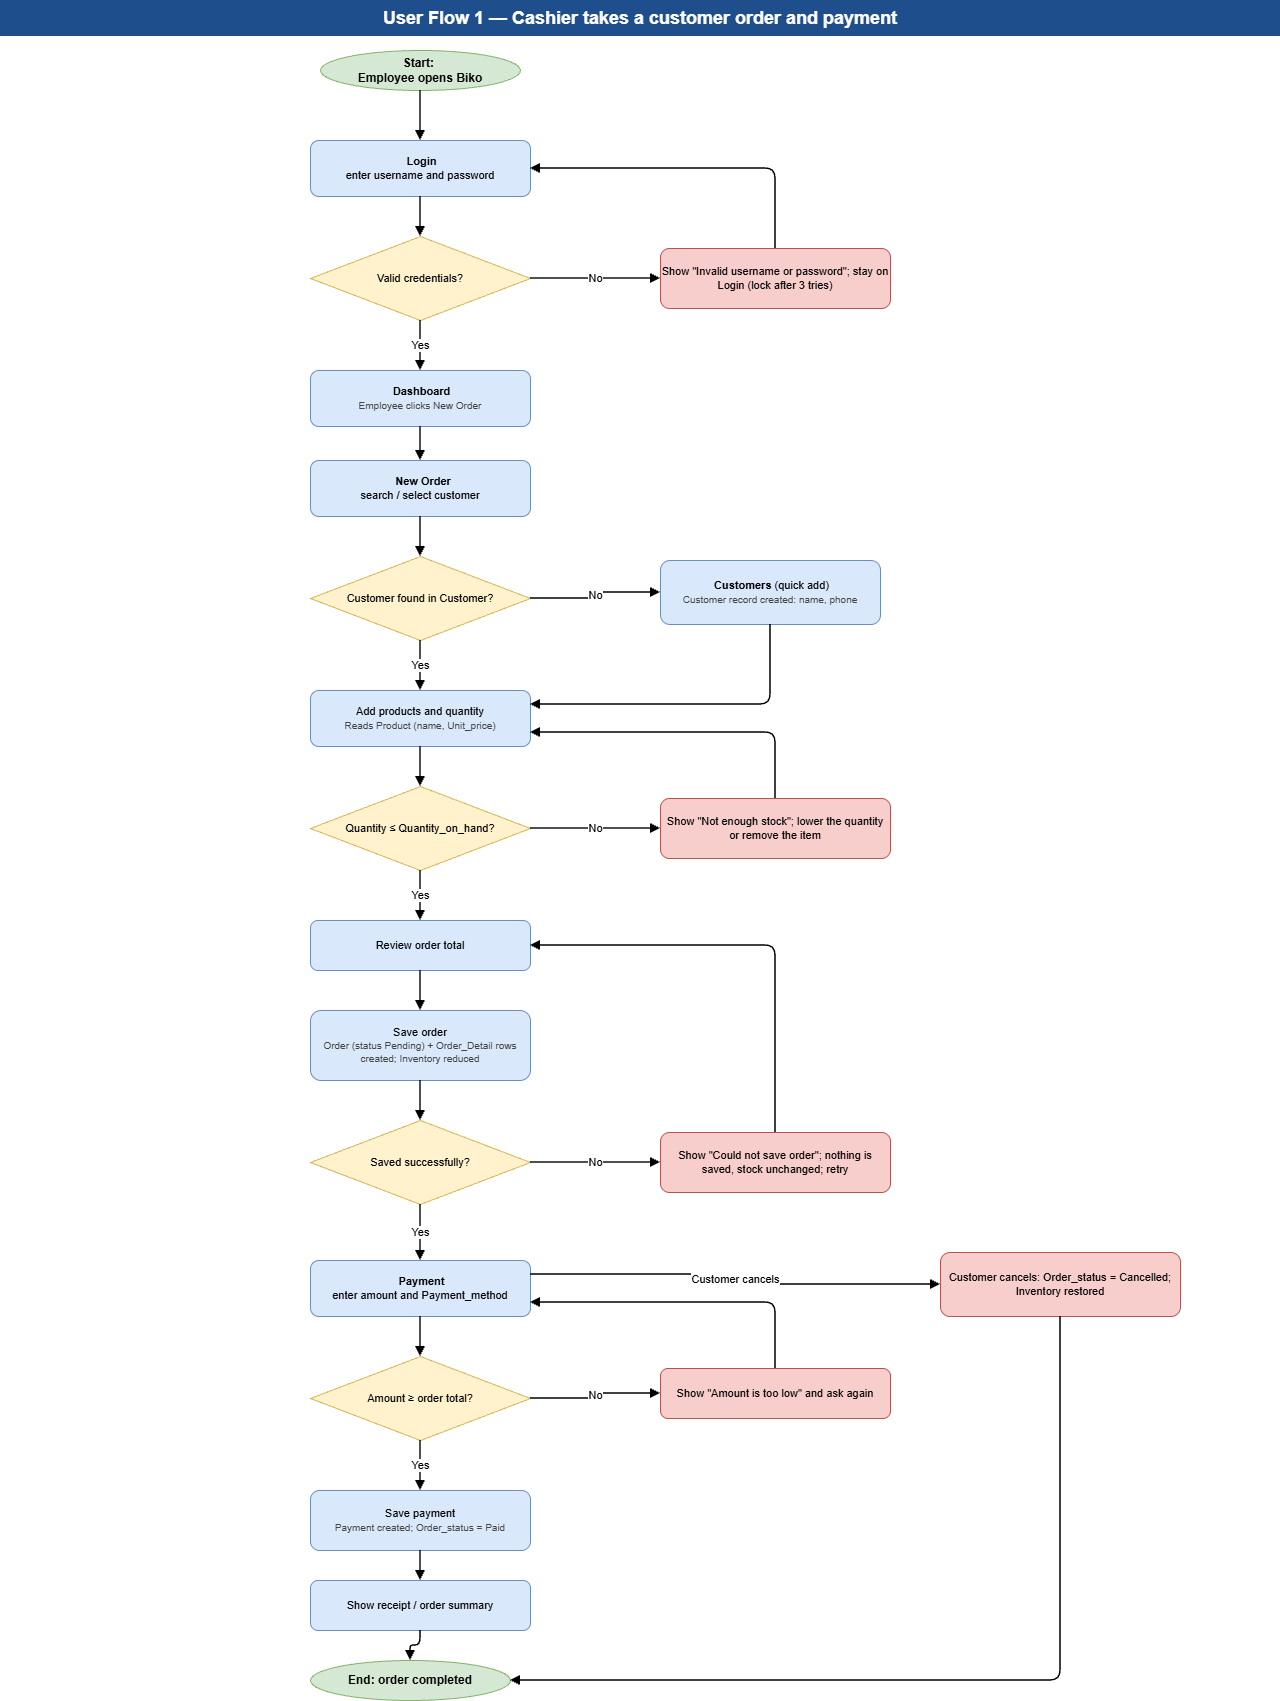

The diagram above was exported from draw.io. Its source (the exported page's mxGraphModel, read from the mxfile embedded in the PNG):
<mxGraphModel dx="2225" dy="1343" grid="1" gridSize="10" guides="1" tooltips="1" connect="1" arrows="1" fold="1" page="1" pageScale="1" pageWidth="1654" pageHeight="2339" math="0" shadow="0">
  <root>
    <mxCell id="0" />
    <mxCell id="1" parent="0" />
    <mxCell id="c2" parent="1" style="html=1;whiteSpace=wrap;fontFamily=Helvetica;fillColor=#1F4E8C;strokeColor=none;fontColor=#FFFFFF;fontSize=18;fontStyle=1;" value="User Flow 1 — Cashier takes a customer order and payment" vertex="1">
      <mxGeometry height="36" width="1280" x="20" y="10" as="geometry" />
    </mxCell>
    <mxCell id="c4" parent="1" style="html=1;whiteSpace=wrap;fontFamily=Helvetica;ellipse;fillColor=#D5E8D4;strokeColor=#82B366;fontStyle=1;fontSize=12;" value="Start:&amp;nbsp;&lt;div&gt;Employee opens Biko&lt;/div&gt;" vertex="1">
      <mxGeometry height="40" width="200" x="340" y="60" as="geometry" />
    </mxCell>
    <mxCell id="c5" parent="1" style="html=1;whiteSpace=wrap;fontFamily=Helvetica;rounded=1;fillColor=#DAE8FC;strokeColor=#6C8EBF;fontSize=11;" value="&lt;b&gt;&amp;nbsp;Login&lt;/b&gt;&lt;br&gt;enter username and password" vertex="1">
      <mxGeometry height="56" width="220" x="330" y="150" as="geometry" />
    </mxCell>
    <mxCell id="c6" parent="1" style="html=1;whiteSpace=wrap;fontFamily=Helvetica;rhombus;fillColor=#FFF2CC;strokeColor=#D6B656;fontSize=11;" value="Valid credentials?" vertex="1">
      <mxGeometry height="84" width="220" x="330" y="246" as="geometry" />
    </mxCell>
    <mxCell id="c7" parent="1" style="html=1;whiteSpace=wrap;fontFamily=Helvetica;rounded=1;fillColor=#F8CECC;strokeColor=#B85450;fontSize=11;" value="Show &quot;Invalid username or password&quot;; stay on Login (lock after 3 tries)" vertex="1">
      <mxGeometry height="60" width="230" x="680" y="258" as="geometry" />
    </mxCell>
    <mxCell id="c8" parent="1" style="html=1;whiteSpace=wrap;fontFamily=Helvetica;rounded=1;fillColor=#DAE8FC;strokeColor=#6C8EBF;fontSize=11;" value="&lt;b&gt;&amp;nbsp;Dashboard&lt;/b&gt;&lt;br&gt;&lt;font style=&quot;font-size: 10px; color: rgb(68, 68, 68);&quot;&gt;Employee clicks New Order&lt;/font&gt;" vertex="1">
      <mxGeometry height="56" width="220" x="330" y="380" as="geometry" />
    </mxCell>
    <mxCell id="c9" parent="1" style="html=1;whiteSpace=wrap;fontFamily=Helvetica;rounded=1;fillColor=#DAE8FC;strokeColor=#6C8EBF;fontSize=11;" value="&lt;b&gt;&amp;nbsp; New Order&lt;/b&gt;&lt;br&gt;search / select customer" vertex="1">
      <mxGeometry height="56" width="220" x="330" y="470" as="geometry" />
    </mxCell>
    <mxCell id="c10" parent="1" style="html=1;whiteSpace=wrap;fontFamily=Helvetica;rhombus;fillColor=#FFF2CC;strokeColor=#D6B656;fontSize=11;" value="Customer found in Customer?" vertex="1">
      <mxGeometry height="84" width="220" x="330" y="566" as="geometry" />
    </mxCell>
    <mxCell id="c11" parent="1" style="html=1;whiteSpace=wrap;fontFamily=Helvetica;rounded=1;fillColor=#DAE8FC;strokeColor=#6C8EBF;fontSize=11;" value="&lt;b&gt;&amp;nbsp;Customers&lt;/b&gt; (quick add)&lt;br&gt;&lt;font style=&quot;font-size: 10px; color: rgb(68, 68, 68);&quot;&gt;Customer record created: name, phone&lt;/font&gt;" vertex="1">
      <mxGeometry height="64" width="220" x="680" y="570" as="geometry" />
    </mxCell>
    <mxCell id="c12" parent="1" style="html=1;whiteSpace=wrap;fontFamily=Helvetica;rounded=1;fillColor=#DAE8FC;strokeColor=#6C8EBF;fontSize=11;" value="Add products and quantity&lt;br&gt;&lt;font style='font-size:10px;color:#444'&gt;Reads Product (name, Unit_price)&lt;/font&gt;" vertex="1">
      <mxGeometry height="56" width="220" x="330" y="700" as="geometry" />
    </mxCell>
    <mxCell id="c13" parent="1" style="html=1;whiteSpace=wrap;fontFamily=Helvetica;rhombus;fillColor=#FFF2CC;strokeColor=#D6B656;fontSize=11;" value="Quantity ≤ Quantity_on_hand?" vertex="1">
      <mxGeometry height="84" width="220" x="330" y="796" as="geometry" />
    </mxCell>
    <mxCell id="c14" parent="1" style="html=1;whiteSpace=wrap;fontFamily=Helvetica;rounded=1;fillColor=#F8CECC;strokeColor=#B85450;fontSize=11;" value="Show &quot;Not enough stock&quot;; lower the quantity or remove the item" vertex="1">
      <mxGeometry height="60" width="230" x="680" y="808" as="geometry" />
    </mxCell>
    <mxCell id="c15" parent="1" style="html=1;whiteSpace=wrap;fontFamily=Helvetica;rounded=1;fillColor=#DAE8FC;strokeColor=#6C8EBF;fontSize=11;" value="Review order total" vertex="1">
      <mxGeometry height="50" width="220" x="330" y="930" as="geometry" />
    </mxCell>
    <mxCell id="c16" parent="1" style="html=1;whiteSpace=wrap;fontFamily=Helvetica;rounded=1;fillColor=#DAE8FC;strokeColor=#6C8EBF;fontSize=11;" value="Save order&lt;br&gt;&lt;font style='font-size:10px;color:#444'&gt;Order (status Pending) + Order_Detail rows created; Inventory reduced&lt;/font&gt;" vertex="1">
      <mxGeometry height="70" width="220" x="330" y="1020" as="geometry" />
    </mxCell>
    <mxCell id="c17" parent="1" style="html=1;whiteSpace=wrap;fontFamily=Helvetica;rhombus;fillColor=#FFF2CC;strokeColor=#D6B656;fontSize=11;" value="Saved successfully?" vertex="1">
      <mxGeometry height="84" width="220" x="330" y="1130" as="geometry" />
    </mxCell>
    <mxCell id="c18" parent="1" style="html=1;whiteSpace=wrap;fontFamily=Helvetica;rounded=1;fillColor=#F8CECC;strokeColor=#B85450;fontSize=11;" value="Show &quot;Could not save order&quot;; nothing is saved, stock unchanged; retry" vertex="1">
      <mxGeometry height="60" width="230" x="680" y="1142" as="geometry" />
    </mxCell>
    <mxCell id="c19" parent="1" style="html=1;whiteSpace=wrap;fontFamily=Helvetica;rounded=1;fillColor=#DAE8FC;strokeColor=#6C8EBF;fontSize=11;" value="&lt;b&gt;&amp;nbsp;Payment&lt;/b&gt;&lt;br&gt;enter amount and Payment_method" vertex="1">
      <mxGeometry height="56" width="220" x="330" y="1270" as="geometry" />
    </mxCell>
    <mxCell id="c20" parent="1" style="html=1;whiteSpace=wrap;fontFamily=Helvetica;rhombus;fillColor=#FFF2CC;strokeColor=#D6B656;fontSize=11;" value="Amount ≥ order total?" vertex="1">
      <mxGeometry height="84" width="220" x="330" y="1366" as="geometry" />
    </mxCell>
    <mxCell id="c21" parent="1" style="html=1;whiteSpace=wrap;fontFamily=Helvetica;rounded=1;fillColor=#F8CECC;strokeColor=#B85450;fontSize=11;" value="Show &quot;Amount is too low&quot; and ask again" vertex="1">
      <mxGeometry height="50" width="230" x="680" y="1378" as="geometry" />
    </mxCell>
    <mxCell id="c22" parent="1" style="html=1;whiteSpace=wrap;fontFamily=Helvetica;rounded=1;fillColor=#F8CECC;strokeColor=#B85450;fontSize=11;" value="Customer cancels: Order_status = Cancelled; Inventory restored" vertex="1">
      <mxGeometry height="64" width="240" x="960" y="1262" as="geometry" />
    </mxCell>
    <mxCell id="c23" parent="1" style="html=1;whiteSpace=wrap;fontFamily=Helvetica;rounded=1;fillColor=#DAE8FC;strokeColor=#6C8EBF;fontSize=11;" value="Save payment&lt;br&gt;&lt;font style='font-size:10px;color:#444'&gt;Payment created; Order_status = Paid&lt;/font&gt;" vertex="1">
      <mxGeometry height="60" width="220" x="330" y="1500" as="geometry" />
    </mxCell>
    <mxCell id="c24" parent="1" style="html=1;whiteSpace=wrap;fontFamily=Helvetica;rounded=1;fillColor=#DAE8FC;strokeColor=#6C8EBF;fontSize=11;" value="Show receipt / order summary" vertex="1">
      <mxGeometry height="50" width="220" x="330" y="1590" as="geometry" />
    </mxCell>
    <mxCell id="c25" parent="1" style="html=1;whiteSpace=wrap;fontFamily=Helvetica;ellipse;fillColor=#D5E8D4;strokeColor=#82B366;fontStyle=1;fontSize=12;" value="End: order completed" vertex="1">
      <mxGeometry height="40" width="200" x="330" y="1670" as="geometry" />
    </mxCell>
    <mxCell id="c26" edge="1" parent="1" source="c4" style="edgeStyle=orthogonalEdgeStyle;rounded=1;html=1;endArrow=block;endFill=1;strokeWidth=1.5;" target="c5" value="">
      <mxGeometry relative="1" as="geometry" />
    </mxCell>
    <mxCell id="c27" edge="1" parent="1" source="c5" style="edgeStyle=orthogonalEdgeStyle;rounded=1;html=1;endArrow=block;endFill=1;strokeWidth=1.5;" target="c6" value="">
      <mxGeometry relative="1" as="geometry" />
    </mxCell>
    <mxCell id="c28" edge="1" parent="1" source="c6" style="edgeStyle=orthogonalEdgeStyle;rounded=1;html=1;endArrow=block;endFill=1;strokeWidth=1.5;" target="c8" value="Yes">
      <mxGeometry relative="1" as="geometry" />
    </mxCell>
    <mxCell id="c29" edge="1" parent="1" source="c6" style="edgeStyle=orthogonalEdgeStyle;rounded=1;html=1;endArrow=block;endFill=1;strokeWidth=1.5;" target="c7" value="No">
      <mxGeometry relative="1" as="geometry" />
    </mxCell>
    <mxCell id="c30" edge="1" parent="1" source="c7" style="edgeStyle=orthogonalEdgeStyle;rounded=1;html=1;endArrow=block;endFill=1;strokeWidth=1.5;exitX=0.5;exitY=0;entryX=1;entryY=0.5;" target="c5" value="">
      <mxGeometry relative="1" as="geometry" />
    </mxCell>
    <mxCell id="c31" edge="1" parent="1" source="c8" style="edgeStyle=orthogonalEdgeStyle;rounded=1;html=1;endArrow=block;endFill=1;strokeWidth=1.5;" target="c9" value="">
      <mxGeometry relative="1" as="geometry" />
    </mxCell>
    <mxCell id="c32" edge="1" parent="1" source="c9" style="edgeStyle=orthogonalEdgeStyle;rounded=1;html=1;endArrow=block;endFill=1;strokeWidth=1.5;" target="c10" value="">
      <mxGeometry relative="1" as="geometry" />
    </mxCell>
    <mxCell id="c33" edge="1" parent="1" source="c10" style="edgeStyle=orthogonalEdgeStyle;rounded=1;html=1;endArrow=block;endFill=1;strokeWidth=1.5;" target="c12" value="Yes">
      <mxGeometry relative="1" as="geometry" />
    </mxCell>
    <mxCell id="c34" edge="1" parent="1" source="c10" style="edgeStyle=orthogonalEdgeStyle;rounded=1;html=1;endArrow=block;endFill=1;strokeWidth=1.5;" target="c11" value="No">
      <mxGeometry relative="1" as="geometry" />
    </mxCell>
    <mxCell id="c35" edge="1" parent="1" source="c11" style="edgeStyle=orthogonalEdgeStyle;rounded=1;html=1;endArrow=block;endFill=1;strokeWidth=1.5;exitX=0.5;exitY=1;entryX=1;entryY=0.25;" target="c12" value="">
      <mxGeometry relative="1" as="geometry" />
    </mxCell>
    <mxCell id="c36" edge="1" parent="1" source="c12" style="edgeStyle=orthogonalEdgeStyle;rounded=1;html=1;endArrow=block;endFill=1;strokeWidth=1.5;" target="c13" value="">
      <mxGeometry relative="1" as="geometry" />
    </mxCell>
    <mxCell id="c37" edge="1" parent="1" source="c13" style="edgeStyle=orthogonalEdgeStyle;rounded=1;html=1;endArrow=block;endFill=1;strokeWidth=1.5;" target="c15" value="Yes">
      <mxGeometry relative="1" as="geometry" />
    </mxCell>
    <mxCell id="c38" edge="1" parent="1" source="c13" style="edgeStyle=orthogonalEdgeStyle;rounded=1;html=1;endArrow=block;endFill=1;strokeWidth=1.5;" target="c14" value="No">
      <mxGeometry relative="1" as="geometry" />
    </mxCell>
    <mxCell id="c39" edge="1" parent="1" source="c14" style="edgeStyle=orthogonalEdgeStyle;rounded=1;html=1;endArrow=block;endFill=1;strokeWidth=1.5;exitX=0.5;exitY=0;entryX=1;entryY=0.75;" target="c12" value="">
      <mxGeometry relative="1" as="geometry" />
    </mxCell>
    <mxCell id="c40" edge="1" parent="1" source="c15" style="edgeStyle=orthogonalEdgeStyle;rounded=1;html=1;endArrow=block;endFill=1;strokeWidth=1.5;" target="c16" value="">
      <mxGeometry relative="1" as="geometry" />
    </mxCell>
    <mxCell id="c41" edge="1" parent="1" source="c16" style="edgeStyle=orthogonalEdgeStyle;rounded=1;html=1;endArrow=block;endFill=1;strokeWidth=1.5;" target="c17" value="">
      <mxGeometry relative="1" as="geometry" />
    </mxCell>
    <mxCell id="c42" edge="1" parent="1" source="c17" style="edgeStyle=orthogonalEdgeStyle;rounded=1;html=1;endArrow=block;endFill=1;strokeWidth=1.5;" target="c19" value="Yes">
      <mxGeometry relative="1" as="geometry" />
    </mxCell>
    <mxCell id="c43" edge="1" parent="1" source="c17" style="edgeStyle=orthogonalEdgeStyle;rounded=1;html=1;endArrow=block;endFill=1;strokeWidth=1.5;" target="c18" value="No">
      <mxGeometry relative="1" as="geometry" />
    </mxCell>
    <mxCell id="c44" edge="1" parent="1" source="c18" style="edgeStyle=orthogonalEdgeStyle;rounded=1;html=1;endArrow=block;endFill=1;strokeWidth=1.5;exitX=0.5;exitY=0;entryX=1;entryY=0.5;" target="c15" value="">
      <mxGeometry relative="1" as="geometry" />
    </mxCell>
    <mxCell id="c45" edge="1" parent="1" source="c19" style="edgeStyle=orthogonalEdgeStyle;rounded=1;html=1;endArrow=block;endFill=1;strokeWidth=1.5;" target="c20" value="">
      <mxGeometry relative="1" as="geometry" />
    </mxCell>
    <mxCell id="c46" edge="1" parent="1" source="c20" style="edgeStyle=orthogonalEdgeStyle;rounded=1;html=1;endArrow=block;endFill=1;strokeWidth=1.5;" target="c23" value="Yes">
      <mxGeometry relative="1" as="geometry" />
    </mxCell>
    <mxCell id="c47" edge="1" parent="1" source="c20" style="edgeStyle=orthogonalEdgeStyle;rounded=1;html=1;endArrow=block;endFill=1;strokeWidth=1.5;" target="c21" value="No">
      <mxGeometry relative="1" as="geometry" />
    </mxCell>
    <mxCell id="c48" edge="1" parent="1" source="c21" style="edgeStyle=orthogonalEdgeStyle;rounded=1;html=1;endArrow=block;endFill=1;strokeWidth=1.5;exitX=0.5;exitY=0;entryX=1;entryY=0.75;" target="c19" value="">
      <mxGeometry relative="1" as="geometry" />
    </mxCell>
    <mxCell id="c49" edge="1" parent="1" source="c19" style="edgeStyle=orthogonalEdgeStyle;rounded=1;html=1;endArrow=block;endFill=1;strokeWidth=1.5;exitX=1;exitY=0.25;entryX=0;entryY=0.5;" target="c22" value="Customer cancels">
      <mxGeometry relative="1" as="geometry" />
    </mxCell>
    <mxCell id="c50" edge="1" parent="1" source="c23" style="edgeStyle=orthogonalEdgeStyle;rounded=1;html=1;endArrow=block;endFill=1;strokeWidth=1.5;" target="c24" value="">
      <mxGeometry relative="1" as="geometry" />
    </mxCell>
    <mxCell id="c51" edge="1" parent="1" source="c24" style="edgeStyle=orthogonalEdgeStyle;rounded=1;html=1;endArrow=block;endFill=1;strokeWidth=1.5;" target="c25" value="">
      <mxGeometry relative="1" as="geometry" />
    </mxCell>
    <mxCell id="c52" edge="1" parent="1" source="c22" style="edgeStyle=orthogonalEdgeStyle;rounded=1;html=1;endArrow=block;endFill=1;strokeWidth=1.5;exitX=0.5;exitY=1;entryX=1;entryY=0.5;" target="c25" value="">
      <mxGeometry relative="1" as="geometry" />
    </mxCell>
  </root>
</mxGraphModel>